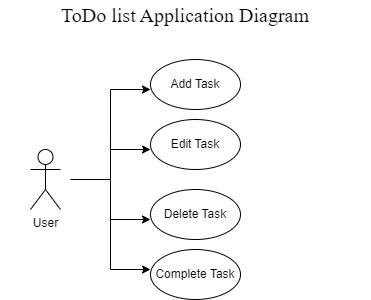

The diagram above was exported from draw.io. Its source (the exported page's mxGraphModel, read from the mxfile embedded in the PNG):
<mxGraphModel dx="782" dy="496" grid="1" gridSize="10" guides="1" tooltips="1" connect="1" arrows="1" fold="1" page="1" pageScale="1" pageWidth="850" pageHeight="1100" background="#ffffff" math="0" shadow="0">
  <root>
    <mxCell id="0" />
    <mxCell id="1" parent="0" />
    <mxCell id="KbQgXIBeLK416zklTqrL-11" value="" style="endArrow=none;html=1;rounded=0;exitX=1;exitY=0.5;exitDx=0;exitDy=0;" parent="1" edge="1">
      <mxGeometry width="50" height="50" relative="1" as="geometry">
        <mxPoint x="280" y="280" as="sourcePoint" />
        <mxPoint x="320" y="280" as="targetPoint" />
      </mxGeometry>
    </mxCell>
    <mxCell id="KbQgXIBeLK416zklTqrL-12" value="" style="endArrow=classic;html=1;rounded=0;entryX=0;entryY=0.5;entryDx=0;entryDy=0;" parent="1" edge="1">
      <mxGeometry width="50" height="50" relative="1" as="geometry">
        <mxPoint x="320" y="280" as="sourcePoint" />
        <mxPoint x="360" y="190" as="targetPoint" />
        <Array as="points">
          <mxPoint x="320" y="240" />
          <mxPoint x="320" y="190" />
        </Array>
      </mxGeometry>
    </mxCell>
    <mxCell id="KbQgXIBeLK416zklTqrL-13" value="" style="endArrow=classic;html=1;rounded=0;entryX=0;entryY=0.5;entryDx=0;entryDy=0;" parent="1" edge="1">
      <mxGeometry width="50" height="50" relative="1" as="geometry">
        <mxPoint x="320" y="250" as="sourcePoint" />
        <mxPoint x="360" y="250" as="targetPoint" />
      </mxGeometry>
    </mxCell>
    <mxCell id="KbQgXIBeLK416zklTqrL-14" value="" style="endArrow=classic;html=1;rounded=0;entryX=0;entryY=0.75;entryDx=0;entryDy=0;" parent="1" edge="1">
      <mxGeometry width="50" height="50" relative="1" as="geometry">
        <mxPoint x="320" y="280" as="sourcePoint" />
        <mxPoint x="360" y="320" as="targetPoint" />
        <Array as="points">
          <mxPoint x="320" y="320" />
        </Array>
      </mxGeometry>
    </mxCell>
    <mxCell id="KbQgXIBeLK416zklTqrL-15" value="" style="endArrow=classic;html=1;rounded=0;entryX=0;entryY=0.5;entryDx=0;entryDy=0;" parent="1" edge="1">
      <mxGeometry width="50" height="50" relative="1" as="geometry">
        <mxPoint x="320" y="320" as="sourcePoint" />
        <mxPoint x="360" y="370" as="targetPoint" />
        <Array as="points">
          <mxPoint x="320" y="370" />
        </Array>
      </mxGeometry>
    </mxCell>
    <mxCell id="KbQgXIBeLK416zklTqrL-16" value="User&lt;br&gt;" style="shape=umlActor;verticalLabelPosition=bottom;verticalAlign=top;html=1;outlineConnect=0;" parent="1" vertex="1">
      <mxGeometry x="240" y="250" width="30" height="60" as="geometry" />
    </mxCell>
    <mxCell id="KbQgXIBeLK416zklTqrL-20" value="Add Task" style="ellipse;whiteSpace=wrap;html=1;glass=0;sketch=0;" parent="1" vertex="1">
      <mxGeometry x="360" y="160" width="90" height="50" as="geometry" />
    </mxCell>
    <mxCell id="KbQgXIBeLK416zklTqrL-21" value="Edit Task" style="ellipse;whiteSpace=wrap;html=1;glass=0;sketch=0;" parent="1" vertex="1">
      <mxGeometry x="360" y="220" width="90" height="50" as="geometry" />
    </mxCell>
    <mxCell id="KbQgXIBeLK416zklTqrL-22" value="Delete Task" style="ellipse;whiteSpace=wrap;html=1;glass=0;sketch=0;" parent="1" vertex="1">
      <mxGeometry x="360" y="290" width="90" height="50" as="geometry" />
    </mxCell>
    <mxCell id="KbQgXIBeLK416zklTqrL-24" value="Complete Task" style="ellipse;whiteSpace=wrap;html=1;glass=0;sketch=0;" parent="1" vertex="1">
      <mxGeometry x="360" y="350" width="90" height="50" as="geometry" />
    </mxCell>
    <mxCell id="IU3RMzOafUcuhQUs9YFk-2" value="&lt;font face=&quot;Times New Roman&quot;&gt;ToDo list Application Diagram&lt;/font&gt;" style="text;strokeColor=none;align=center;fillColor=none;html=1;verticalAlign=middle;whiteSpace=wrap;rounded=0;fontSize=20;fontFamily=Architects Daughter;" vertex="1" parent="1">
      <mxGeometry x="210" y="101" width="370" height="30" as="geometry" />
    </mxCell>
  </root>
</mxGraphModel>